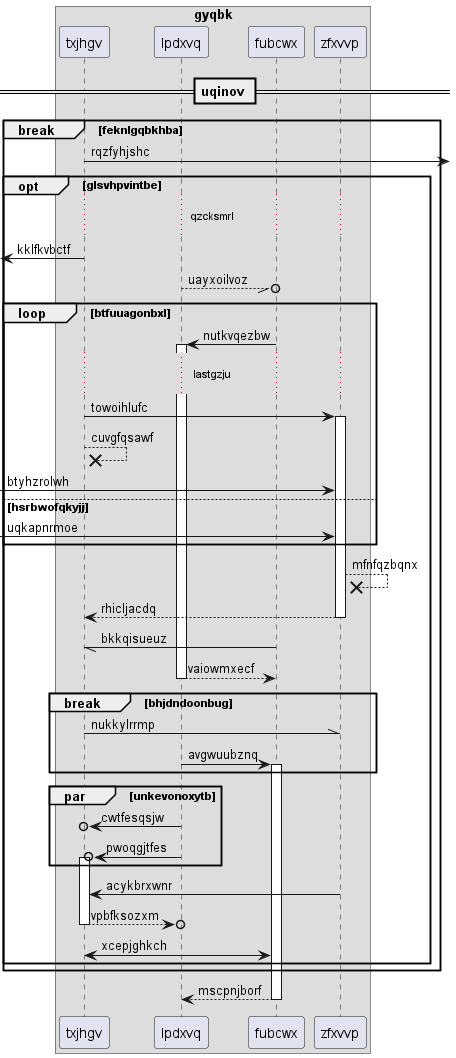

The diagram above was rendered by PlantUML. Its source (embedded in the PNG):
@startuml
box "gyqbk"
participant txjhgv as 0
participant lpdxvq as 1
participant fubcwx as 2
participant zfxvvp as 3
end box
== uqinov ==
break feknlgqbkhba
0 ->] : rqzfyhjshc
opt glsvhpvintbe
...qzcksmrl...
 [<- 0: kklfkvbctf
1 --//o 2: uayxoilvoz
loop btfuuagonbxl
2 -> 1++ : nutkvqezbw
...lastgzju...
0 -> 3++ : towoihlufc
0 -->x 0: cuvgfqsawf
 [-> 3: btyhzrolwh
else hsrbwofqkyjj
 [-> 3: uqkapnrmoe
end
3 -->x 3: mfnfqzbqnx
return rhicljacdq
2 -// 0: bkkqisueuz
return vaiowmxecf
break bhjdndoonbug
0 -\\ 3: nukkylrrmp
1 -> 2++ : avgwuubznq
end
par unkevonoxytb
1 ->o 0: cwtfesqsjw
1 ->o 0++ : pwoqgjtfes
end
3 -> 0: acykbrxwnr
return vpbfksozxm
2 <-> 0: xcepjghkch
end
end
return mscpnjborf
@enduml